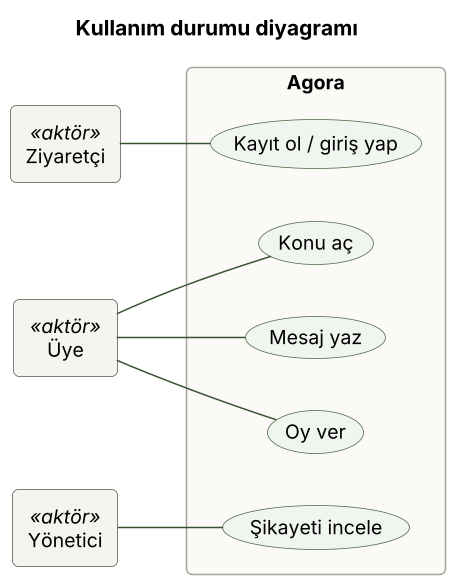

The diagram above was rendered by PlantUML. Its source (embedded in the PNG):
@startuml 1_kullanim_durumu
skinparamlocked dpi 144
!include _stil.iuml
title Kullanım durumu diyagramı
left to right direction
skinparam actorStyle hollow

rectangle "Ziyaretçi" as Z <<aktör>>
rectangle "Üye" as U <<aktör>>
rectangle "Yönetici" as Y <<aktör>>

rectangle Agora {
  usecase "Kayıt ol / giriş yap" as K
  usecase "Konu aç" as KA
  usecase "Mesaj yaz" as M
  usecase "Oy ver" as OY
  usecase "Şikayeti incele" as S
}

Z -- K
U -- KA
U -- M
U -- OY
Y -- S
@enduml